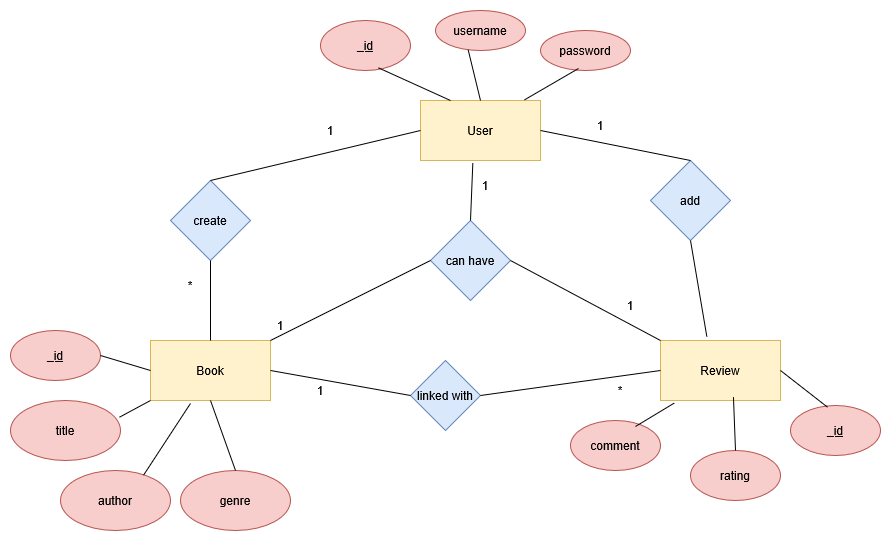

The diagram above was exported from draw.io. Its source (the exported page's mxGraphModel, read from the mxfile embedded in the PNG):
<mxGraphModel dx="1636" dy="1599" grid="1" gridSize="10" guides="1" tooltips="1" connect="1" arrows="1" fold="1" page="1" pageScale="1" pageWidth="850" pageHeight="1100" math="0" shadow="0">
  <root>
    <mxCell id="0" />
    <mxCell id="1" parent="0" />
    <mxCell id="EI8mmdzh--Y4795pxgRo-1" value="User" style="rounded=0;whiteSpace=wrap;html=1;fillColor=#fff2cc;strokeColor=#d6b656;" vertex="1" parent="1">
      <mxGeometry x="330" y="80" width="120" height="60" as="geometry" />
    </mxCell>
    <mxCell id="EI8mmdzh--Y4795pxgRo-2" value="Book" style="rounded=0;whiteSpace=wrap;html=1;fillColor=#fff2cc;strokeColor=#d6b656;" vertex="1" parent="1">
      <mxGeometry x="60" y="320" width="120" height="60" as="geometry" />
    </mxCell>
    <mxCell id="EI8mmdzh--Y4795pxgRo-3" value="Review" style="rounded=0;whiteSpace=wrap;html=1;fillColor=#fff2cc;strokeColor=#d6b656;" vertex="1" parent="1">
      <mxGeometry x="570" y="320" width="120" height="60" as="geometry" />
    </mxCell>
    <mxCell id="EI8mmdzh--Y4795pxgRo-4" value="&lt;u&gt;_id&lt;/u&gt;" style="ellipse;whiteSpace=wrap;html=1;fillColor=#f8cecc;strokeColor=#b85450;" vertex="1" parent="1">
      <mxGeometry x="230" width="90" height="50" as="geometry" />
    </mxCell>
    <mxCell id="EI8mmdzh--Y4795pxgRo-5" value="username" style="ellipse;whiteSpace=wrap;html=1;fillColor=#f8cecc;strokeColor=#b85450;" vertex="1" parent="1">
      <mxGeometry x="345" y="-10" width="90" height="40" as="geometry" />
    </mxCell>
    <mxCell id="EI8mmdzh--Y4795pxgRo-6" value="password" style="ellipse;whiteSpace=wrap;html=1;fillColor=#f8cecc;strokeColor=#b85450;" vertex="1" parent="1">
      <mxGeometry x="450" y="10" width="90" height="40" as="geometry" />
    </mxCell>
    <mxCell id="EI8mmdzh--Y4795pxgRo-7" value="" style="endArrow=none;html=1;rounded=0;exitX=0.867;exitY=-0.011;exitDx=0;exitDy=0;exitPerimeter=0;entryX=0.422;entryY=0.95;entryDx=0;entryDy=0;entryPerimeter=0;" edge="1" parent="1" source="EI8mmdzh--Y4795pxgRo-1" target="EI8mmdzh--Y4795pxgRo-6">
      <mxGeometry width="50" height="50" relative="1" as="geometry">
        <mxPoint x="390" y="210" as="sourcePoint" />
        <mxPoint x="440" y="160" as="targetPoint" />
      </mxGeometry>
    </mxCell>
    <mxCell id="EI8mmdzh--Y4795pxgRo-8" value="" style="endArrow=none;html=1;rounded=0;exitX=0.5;exitY=0;exitDx=0;exitDy=0;entryX=0.363;entryY=0.983;entryDx=0;entryDy=0;entryPerimeter=0;" edge="1" parent="1" source="EI8mmdzh--Y4795pxgRo-1" target="EI8mmdzh--Y4795pxgRo-5">
      <mxGeometry width="50" height="50" relative="1" as="geometry">
        <mxPoint x="440" y="181" as="sourcePoint" />
        <mxPoint x="494" y="150" as="targetPoint" />
      </mxGeometry>
    </mxCell>
    <mxCell id="EI8mmdzh--Y4795pxgRo-9" value="" style="endArrow=none;html=1;rounded=0;exitX=0.25;exitY=0;exitDx=0;exitDy=0;entryX=0.644;entryY=0.947;entryDx=0;entryDy=0;entryPerimeter=0;" edge="1" parent="1" source="EI8mmdzh--Y4795pxgRo-1" target="EI8mmdzh--Y4795pxgRo-4">
      <mxGeometry width="50" height="50" relative="1" as="geometry">
        <mxPoint x="442" y="221" as="sourcePoint" />
        <mxPoint x="430" y="170" as="targetPoint" />
      </mxGeometry>
    </mxCell>
    <mxCell id="EI8mmdzh--Y4795pxgRo-10" value="title" style="ellipse;whiteSpace=wrap;html=1;fillColor=#f8cecc;strokeColor=#b85450;" vertex="1" parent="1">
      <mxGeometry x="-80" y="380" width="110" height="60" as="geometry" />
    </mxCell>
    <mxCell id="EI8mmdzh--Y4795pxgRo-11" value="author" style="ellipse;whiteSpace=wrap;html=1;fillColor=#f8cecc;strokeColor=#b85450;" vertex="1" parent="1">
      <mxGeometry x="-30" y="450" width="110" height="60" as="geometry" />
    </mxCell>
    <mxCell id="EI8mmdzh--Y4795pxgRo-12" value="genre" style="ellipse;whiteSpace=wrap;html=1;fillColor=#f8cecc;strokeColor=#b85450;" vertex="1" parent="1">
      <mxGeometry x="90" y="450" width="110" height="60" as="geometry" />
    </mxCell>
    <mxCell id="EI8mmdzh--Y4795pxgRo-14" value="&lt;u&gt;_id&lt;/u&gt;" style="ellipse;whiteSpace=wrap;html=1;fillColor=#f8cecc;strokeColor=#b85450;" vertex="1" parent="1">
      <mxGeometry x="-80" y="310" width="90" height="50" as="geometry" />
    </mxCell>
    <mxCell id="EI8mmdzh--Y4795pxgRo-15" value="" style="endArrow=none;html=1;rounded=0;exitX=0;exitY=0.5;exitDx=0;exitDy=0;entryX=1;entryY=0.5;entryDx=0;entryDy=0;" edge="1" parent="1" source="EI8mmdzh--Y4795pxgRo-2" target="EI8mmdzh--Y4795pxgRo-14">
      <mxGeometry width="50" height="50" relative="1" as="geometry">
        <mxPoint x="392" y="93" as="sourcePoint" />
        <mxPoint x="320" y="60" as="targetPoint" />
      </mxGeometry>
    </mxCell>
    <mxCell id="EI8mmdzh--Y4795pxgRo-16" value="" style="endArrow=none;html=1;rounded=0;exitX=0;exitY=1;exitDx=0;exitDy=0;entryX=0.991;entryY=0.278;entryDx=0;entryDy=0;entryPerimeter=0;" edge="1" parent="1" source="EI8mmdzh--Y4795pxgRo-2" target="EI8mmdzh--Y4795pxgRo-10">
      <mxGeometry width="50" height="50" relative="1" as="geometry">
        <mxPoint x="72" y="363" as="sourcePoint" />
        <mxPoint y="330" as="targetPoint" />
      </mxGeometry>
    </mxCell>
    <mxCell id="EI8mmdzh--Y4795pxgRo-17" value="" style="endArrow=none;html=1;rounded=0;exitX=0.333;exitY=1.05;exitDx=0;exitDy=0;exitPerimeter=0;entryX=0.755;entryY=0.078;entryDx=0;entryDy=0;entryPerimeter=0;" edge="1" parent="1" source="EI8mmdzh--Y4795pxgRo-2" target="EI8mmdzh--Y4795pxgRo-11">
      <mxGeometry width="50" height="50" relative="1" as="geometry">
        <mxPoint x="142" y="383" as="sourcePoint" />
        <mxPoint x="40" y="450" as="targetPoint" />
      </mxGeometry>
    </mxCell>
    <mxCell id="EI8mmdzh--Y4795pxgRo-18" value="" style="endArrow=none;html=1;rounded=0;exitX=0.5;exitY=0;exitDx=0;exitDy=0;entryX=0.5;entryY=1;entryDx=0;entryDy=0;" edge="1" parent="1" source="EI8mmdzh--Y4795pxgRo-12" target="EI8mmdzh--Y4795pxgRo-2">
      <mxGeometry width="50" height="50" relative="1" as="geometry">
        <mxPoint x="212" y="413" as="sourcePoint" />
        <mxPoint x="140" y="380" as="targetPoint" />
      </mxGeometry>
    </mxCell>
    <mxCell id="EI8mmdzh--Y4795pxgRo-19" value="create" style="rhombus;whiteSpace=wrap;html=1;fillColor=#dae8fc;strokeColor=#6c8ebf;" vertex="1" parent="1">
      <mxGeometry x="80" y="160" width="80" height="80" as="geometry" />
    </mxCell>
    <mxCell id="EI8mmdzh--Y4795pxgRo-20" value="" style="endArrow=none;html=1;rounded=0;entryX=0;entryY=0.5;entryDx=0;entryDy=0;exitX=0.5;exitY=0;exitDx=0;exitDy=0;" edge="1" parent="1" source="EI8mmdzh--Y4795pxgRo-19" target="EI8mmdzh--Y4795pxgRo-1">
      <mxGeometry width="50" height="50" relative="1" as="geometry">
        <mxPoint x="320" y="310" as="sourcePoint" />
        <mxPoint x="370" y="260" as="targetPoint" />
      </mxGeometry>
    </mxCell>
    <mxCell id="EI8mmdzh--Y4795pxgRo-21" value="" style="endArrow=none;html=1;rounded=0;exitX=0.5;exitY=0;exitDx=0;exitDy=0;entryX=0.5;entryY=1;entryDx=0;entryDy=0;" edge="1" parent="1" source="EI8mmdzh--Y4795pxgRo-2" target="EI8mmdzh--Y4795pxgRo-19">
      <mxGeometry width="50" height="50" relative="1" as="geometry">
        <mxPoint x="132" y="403" as="sourcePoint" />
        <mxPoint x="60" y="370" as="targetPoint" />
      </mxGeometry>
    </mxCell>
    <mxCell id="EI8mmdzh--Y4795pxgRo-22" value="add" style="rhombus;whiteSpace=wrap;html=1;fillColor=#dae8fc;strokeColor=#6c8ebf;" vertex="1" parent="1">
      <mxGeometry x="560" y="140" width="80" height="80" as="geometry" />
    </mxCell>
    <mxCell id="EI8mmdzh--Y4795pxgRo-23" value="" style="endArrow=none;html=1;rounded=0;exitX=0.5;exitY=0;exitDx=0;exitDy=0;entryX=1;entryY=0.5;entryDx=0;entryDy=0;" edge="1" parent="1" source="EI8mmdzh--Y4795pxgRo-22" target="EI8mmdzh--Y4795pxgRo-1">
      <mxGeometry width="50" height="50" relative="1" as="geometry">
        <mxPoint x="120" y="350" as="sourcePoint" />
        <mxPoint x="120" y="270" as="targetPoint" />
      </mxGeometry>
    </mxCell>
    <mxCell id="EI8mmdzh--Y4795pxgRo-24" value="" style="endArrow=none;html=1;rounded=0;exitX=0.386;exitY=-0.067;exitDx=0;exitDy=0;entryX=0.5;entryY=1;entryDx=0;entryDy=0;exitPerimeter=0;" edge="1" parent="1" source="EI8mmdzh--Y4795pxgRo-3" target="EI8mmdzh--Y4795pxgRo-22">
      <mxGeometry width="50" height="50" relative="1" as="geometry">
        <mxPoint x="430" y="290" as="sourcePoint" />
        <mxPoint x="430" y="210" as="targetPoint" />
      </mxGeometry>
    </mxCell>
    <mxCell id="EI8mmdzh--Y4795pxgRo-26" value="1" style="text;html=1;align=center;verticalAlign=middle;whiteSpace=wrap;rounded=0;" vertex="1" parent="1">
      <mxGeometry x="480" y="90" width="60" height="30" as="geometry" />
    </mxCell>
    <mxCell id="EI8mmdzh--Y4795pxgRo-27" value="*" style="text;html=1;align=center;verticalAlign=middle;whiteSpace=wrap;rounded=0;" vertex="1" parent="1">
      <mxGeometry x="500" y="355" width="60" height="30" as="geometry" />
    </mxCell>
    <mxCell id="EI8mmdzh--Y4795pxgRo-28" value="1" style="text;html=1;align=center;verticalAlign=middle;whiteSpace=wrap;rounded=0;" vertex="1" parent="1">
      <mxGeometry x="210" y="95" width="60" height="30" as="geometry" />
    </mxCell>
    <mxCell id="EI8mmdzh--Y4795pxgRo-29" value="*" style="text;html=1;align=center;verticalAlign=middle;whiteSpace=wrap;rounded=0;" vertex="1" parent="1">
      <mxGeometry x="70" y="250" width="60" height="30" as="geometry" />
    </mxCell>
    <mxCell id="EI8mmdzh--Y4795pxgRo-30" value="&lt;u&gt;_id&lt;/u&gt;" style="ellipse;whiteSpace=wrap;html=1;fillColor=#f8cecc;strokeColor=#b85450;" vertex="1" parent="1">
      <mxGeometry x="700" y="385" width="90" height="50" as="geometry" />
    </mxCell>
    <mxCell id="EI8mmdzh--Y4795pxgRo-31" value="rating" style="ellipse;whiteSpace=wrap;html=1;fillColor=#f8cecc;strokeColor=#b85450;" vertex="1" parent="1">
      <mxGeometry x="600" y="430" width="90" height="50" as="geometry" />
    </mxCell>
    <mxCell id="EI8mmdzh--Y4795pxgRo-32" value="comment" style="ellipse;whiteSpace=wrap;html=1;fillColor=#f8cecc;strokeColor=#b85450;" vertex="1" parent="1">
      <mxGeometry x="480" y="400" width="90" height="50" as="geometry" />
    </mxCell>
    <mxCell id="EI8mmdzh--Y4795pxgRo-35" value="" style="endArrow=none;html=1;rounded=0;exitX=0.114;exitY=1.044;exitDx=0;exitDy=0;entryX=0.722;entryY=0.12;entryDx=0;entryDy=0;entryPerimeter=0;exitPerimeter=0;" edge="1" parent="1" source="EI8mmdzh--Y4795pxgRo-3" target="EI8mmdzh--Y4795pxgRo-32">
      <mxGeometry width="50" height="50" relative="1" as="geometry">
        <mxPoint x="720" y="160" as="sourcePoint" />
        <mxPoint x="570" y="130" as="targetPoint" />
      </mxGeometry>
    </mxCell>
    <mxCell id="EI8mmdzh--Y4795pxgRo-36" value="" style="endArrow=none;html=1;rounded=0;exitX=0.608;exitY=0.944;exitDx=0;exitDy=0;entryX=0.5;entryY=0;entryDx=0;entryDy=0;exitPerimeter=0;" edge="1" parent="1" source="EI8mmdzh--Y4795pxgRo-3" target="EI8mmdzh--Y4795pxgRo-31">
      <mxGeometry width="50" height="50" relative="1" as="geometry">
        <mxPoint x="870" y="180" as="sourcePoint" />
        <mxPoint x="720" y="150" as="targetPoint" />
      </mxGeometry>
    </mxCell>
    <mxCell id="EI8mmdzh--Y4795pxgRo-37" value="" style="endArrow=none;html=1;rounded=0;entryX=1;entryY=0.5;entryDx=0;entryDy=0;exitX=0.411;exitY=0.033;exitDx=0;exitDy=0;exitPerimeter=0;" edge="1" parent="1" source="EI8mmdzh--Y4795pxgRo-30" target="EI8mmdzh--Y4795pxgRo-3">
      <mxGeometry width="50" height="50" relative="1" as="geometry">
        <mxPoint x="1020" y="200" as="sourcePoint" />
        <mxPoint x="870" y="170" as="targetPoint" />
      </mxGeometry>
    </mxCell>
    <mxCell id="EI8mmdzh--Y4795pxgRo-38" value="linked with" style="rhombus;whiteSpace=wrap;html=1;fillColor=#dae8fc;strokeColor=#6c8ebf;" vertex="1" parent="1">
      <mxGeometry x="320" y="340" width="70" height="70" as="geometry" />
    </mxCell>
    <mxCell id="EI8mmdzh--Y4795pxgRo-39" value="" style="endArrow=none;html=1;rounded=0;entryX=0;entryY=0.5;entryDx=0;entryDy=0;exitX=1;exitY=0.5;exitDx=0;exitDy=0;" edge="1" parent="1" source="EI8mmdzh--Y4795pxgRo-38" target="EI8mmdzh--Y4795pxgRo-3">
      <mxGeometry width="50" height="50" relative="1" as="geometry">
        <mxPoint x="360" y="320" as="sourcePoint" />
        <mxPoint x="410" y="270" as="targetPoint" />
      </mxGeometry>
    </mxCell>
    <mxCell id="EI8mmdzh--Y4795pxgRo-40" value="" style="endArrow=none;html=1;rounded=0;entryX=1;entryY=0.5;entryDx=0;entryDy=0;exitX=0;exitY=0.5;exitDx=0;exitDy=0;" edge="1" parent="1" source="EI8mmdzh--Y4795pxgRo-38" target="EI8mmdzh--Y4795pxgRo-2">
      <mxGeometry width="50" height="50" relative="1" as="geometry">
        <mxPoint x="360" y="320" as="sourcePoint" />
        <mxPoint x="410" y="270" as="targetPoint" />
      </mxGeometry>
    </mxCell>
    <mxCell id="EI8mmdzh--Y4795pxgRo-41" value="1" style="text;html=1;align=center;verticalAlign=middle;whiteSpace=wrap;rounded=0;" vertex="1" parent="1">
      <mxGeometry x="200" y="355" width="60" height="30" as="geometry" />
    </mxCell>
    <mxCell id="EI8mmdzh--Y4795pxgRo-42" value="can have" style="rhombus;whiteSpace=wrap;html=1;fillColor=#dae8fc;strokeColor=#6c8ebf;" vertex="1" parent="1">
      <mxGeometry x="340" y="200" width="80" height="80" as="geometry" />
    </mxCell>
    <mxCell id="EI8mmdzh--Y4795pxgRo-43" value="" style="endArrow=none;html=1;rounded=0;entryX=0.436;entryY=1.044;entryDx=0;entryDy=0;entryPerimeter=0;exitX=0.5;exitY=0;exitDx=0;exitDy=0;" edge="1" parent="1" source="EI8mmdzh--Y4795pxgRo-42" target="EI8mmdzh--Y4795pxgRo-1">
      <mxGeometry width="50" height="50" relative="1" as="geometry">
        <mxPoint x="360" y="320" as="sourcePoint" />
        <mxPoint x="410" y="270" as="targetPoint" />
      </mxGeometry>
    </mxCell>
    <mxCell id="EI8mmdzh--Y4795pxgRo-44" value="" style="endArrow=none;html=1;rounded=0;entryX=0;entryY=0;entryDx=0;entryDy=0;exitX=1;exitY=0.5;exitDx=0;exitDy=0;" edge="1" parent="1" source="EI8mmdzh--Y4795pxgRo-42" target="EI8mmdzh--Y4795pxgRo-3">
      <mxGeometry width="50" height="50" relative="1" as="geometry">
        <mxPoint x="360" y="320" as="sourcePoint" />
        <mxPoint x="410" y="270" as="targetPoint" />
      </mxGeometry>
    </mxCell>
    <mxCell id="EI8mmdzh--Y4795pxgRo-46" value="1" style="text;html=1;align=center;verticalAlign=middle;whiteSpace=wrap;rounded=0;" vertex="1" parent="1">
      <mxGeometry x="365" y="150" width="60" height="30" as="geometry" />
    </mxCell>
    <mxCell id="EI8mmdzh--Y4795pxgRo-47" value="" style="endArrow=none;html=1;rounded=0;entryX=0;entryY=0.5;entryDx=0;entryDy=0;exitX=1;exitY=0;exitDx=0;exitDy=0;" edge="1" parent="1" source="EI8mmdzh--Y4795pxgRo-2" target="EI8mmdzh--Y4795pxgRo-42">
      <mxGeometry width="50" height="50" relative="1" as="geometry">
        <mxPoint x="430" y="240" as="sourcePoint" />
        <mxPoint x="580" y="320" as="targetPoint" />
      </mxGeometry>
    </mxCell>
    <mxCell id="EI8mmdzh--Y4795pxgRo-48" value="1" style="text;html=1;align=center;verticalAlign=middle;whiteSpace=wrap;rounded=0;" vertex="1" parent="1">
      <mxGeometry x="160" y="290" width="60" height="30" as="geometry" />
    </mxCell>
    <mxCell id="EI8mmdzh--Y4795pxgRo-49" value="1" style="text;html=1;align=center;verticalAlign=middle;whiteSpace=wrap;rounded=0;" vertex="1" parent="1">
      <mxGeometry x="510" y="270" width="60" height="30" as="geometry" />
    </mxCell>
  </root>
</mxGraphModel>